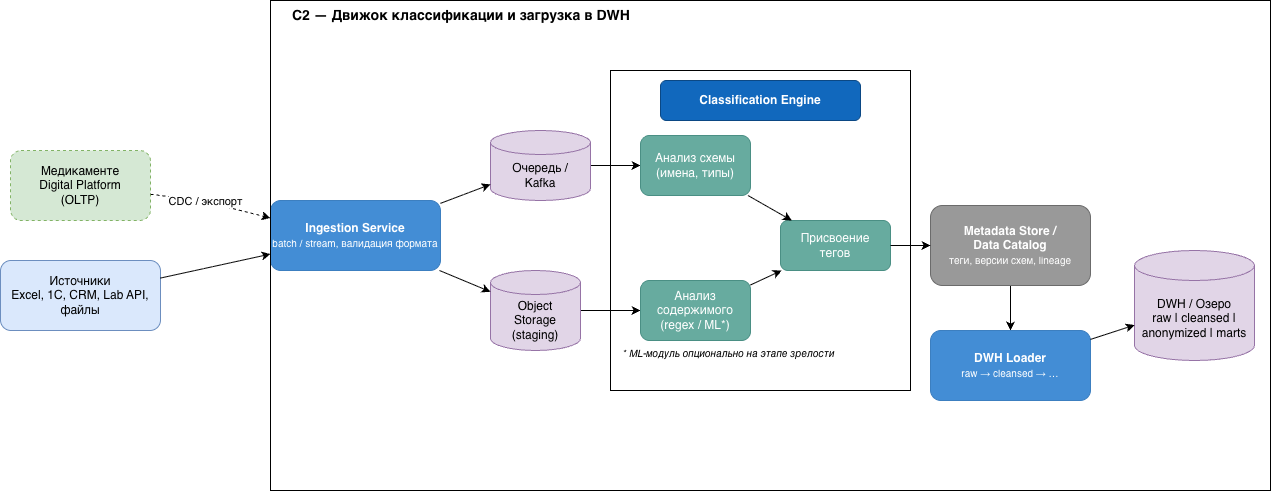

The diagram above was exported from draw.io. Its source (the exported page's mxGraphModel, read from the mxfile embedded in the PNG):
<mxGraphModel dx="1416" dy="822" grid="1" gridSize="10" guides="1" tooltips="1" connect="1" arrows="1" fold="1" page="1" pageScale="1" pageWidth="827" pageHeight="1169" math="0" shadow="0">
  <root>
    <mxCell id="0" />
    <mxCell id="1" parent="0" />
    <mxCell id="xxIl2a3zkHju7EXYfGgH-85" parent="1" style="text;html=1;strokeColor=none;fillColor=none;align=left;verticalAlign=middle;whiteSpace=wrap;rounded=0;fontStyle=1;fontSize=14;" value="C2 — Движок классификации и загрузка в DWH" vertex="1">
      <mxGeometry height="30" width="520" x="810" y="30" as="geometry" />
    </mxCell>
    <mxCell id="xxIl2a3zkHju7EXYfGgH-86" parent="1" style="rounded=1;whiteSpace=wrap;html=1;fillColor=#dae8fc;strokeColor=#6c8ebf;" value="Источники&#10;Excel, 1С, CRM, Lab API, файлы" vertex="1">
      <mxGeometry height="70" width="160" x="520" y="290" as="geometry" />
    </mxCell>
    <mxCell id="xxIl2a3zkHju7EXYfGgH-87" parent="1" style="rounded=1;whiteSpace=wrap;html=1;fillColor=#438DD5;fontColor=#ffffff;strokeColor=#3c7fc0;" value="&lt;b&gt;Ingestion Service&lt;/b&gt;&lt;br&gt;&lt;font size=&quot;1&quot;&gt;batch / stream, валидация формата&lt;/font&gt;" vertex="1">
      <mxGeometry height="70" width="170" x="790" y="230" as="geometry" />
    </mxCell>
    <mxCell id="xxIl2a3zkHju7EXYfGgH-113" edge="1" parent="1" source="xxIl2a3zkHju7EXYfGgH-88" style="edgeStyle=orthogonalEdgeStyle;rounded=0;orthogonalLoop=1;jettySize=auto;html=1;" target="xxIl2a3zkHju7EXYfGgH-91">
      <mxGeometry relative="1" as="geometry" />
    </mxCell>
    <mxCell id="xxIl2a3zkHju7EXYfGgH-88" parent="1" style="shape=cylinder3;whiteSpace=wrap;html=1;boundedLbl=1;backgroundOutline=1;size=12;fillColor=#e1d5e7;strokeColor=#9673a6;" value="Очередь /&#10;Kafka" vertex="1">
      <mxGeometry height="70" width="100" x="1010" y="160" as="geometry" />
    </mxCell>
    <mxCell id="xxIl2a3zkHju7EXYfGgH-112" edge="1" parent="1" source="xxIl2a3zkHju7EXYfGgH-89" style="edgeStyle=orthogonalEdgeStyle;rounded=0;orthogonalLoop=1;jettySize=auto;html=1;" target="xxIl2a3zkHju7EXYfGgH-92">
      <mxGeometry relative="1" as="geometry" />
    </mxCell>
    <mxCell id="xxIl2a3zkHju7EXYfGgH-89" parent="1" style="shape=cylinder3;whiteSpace=wrap;html=1;boundedLbl=1;backgroundOutline=1;size=12;fillColor=#e1d5e7;strokeColor=#9673a6;" value="Object&#10;Storage&#10;(staging)" vertex="1">
      <mxGeometry height="80" width="90" x="1010" y="300" as="geometry" />
    </mxCell>
    <mxCell id="xxIl2a3zkHju7EXYfGgH-90" parent="1" style="rounded=1;whiteSpace=wrap;html=1;fillColor=#1168bd;fontColor=#ffffff;strokeColor=#0b4884;fontStyle=1;" value="&lt;b&gt;Classification Engine&lt;/b&gt;" vertex="1">
      <mxGeometry height="40" width="200" x="1180" y="110" as="geometry" />
    </mxCell>
    <mxCell id="xxIl2a3zkHju7EXYfGgH-91" parent="1" style="rounded=1;whiteSpace=wrap;html=1;fillColor=#67ab9f;fontColor=#ffffff;strokeColor=#4a8f84;" value="Анализ схемы&#10;(имена, типы)" vertex="1">
      <mxGeometry height="60" width="110" x="1160" y="165" as="geometry" />
    </mxCell>
    <mxCell id="xxIl2a3zkHju7EXYfGgH-92" parent="1" style="rounded=1;whiteSpace=wrap;html=1;fillColor=#67ab9f;fontColor=#ffffff;strokeColor=#4a8f84;" value="Анализ&#10;содержимого&#10;(regex / ML*)" vertex="1">
      <mxGeometry height="60" width="110" x="1160" y="310" as="geometry" />
    </mxCell>
    <mxCell id="xxIl2a3zkHju7EXYfGgH-93" parent="1" style="rounded=1;whiteSpace=wrap;html=1;fillColor=#67ab9f;fontColor=#ffffff;strokeColor=#4a8f84;" value="Присвоение&#10;тегов" vertex="1">
      <mxGeometry height="50" width="110" x="1300" y="250" as="geometry" />
    </mxCell>
    <mxCell id="xxIl2a3zkHju7EXYfGgH-114" edge="1" parent="1" source="xxIl2a3zkHju7EXYfGgH-94" style="edgeStyle=orthogonalEdgeStyle;rounded=0;orthogonalLoop=1;jettySize=auto;html=1;entryX=0.5;entryY=0;entryDx=0;entryDy=0;" target="xxIl2a3zkHju7EXYfGgH-95">
      <mxGeometry relative="1" as="geometry" />
    </mxCell>
    <mxCell id="xxIl2a3zkHju7EXYfGgH-94" parent="1" style="rounded=1;whiteSpace=wrap;html=1;fillColor=#999999;fontColor=#ffffff;strokeColor=#6b6b6b;" value="&lt;b&gt;Metadata Store /&#10;Data Catalog&lt;/b&gt;&lt;br&gt;&lt;font size=&quot;1&quot;&gt;теги, версии схем, lineage&lt;/font&gt;" vertex="1">
      <mxGeometry height="80" width="160" x="1450" y="235" as="geometry" />
    </mxCell>
    <mxCell id="xxIl2a3zkHju7EXYfGgH-95" parent="1" style="rounded=1;whiteSpace=wrap;html=1;fillColor=#438dd5;fontColor=#ffffff;strokeColor=#3c7fc0;" value="&lt;b&gt;DWH Loader&lt;/b&gt;&lt;br&gt;&lt;font size=&quot;1&quot;&gt;raw → cleansed → …&lt;/font&gt;" vertex="1">
      <mxGeometry height="70" width="160" x="1450" y="360" as="geometry" />
    </mxCell>
    <mxCell id="xxIl2a3zkHju7EXYfGgH-96" parent="1" style="shape=cylinder3;whiteSpace=wrap;html=1;boundedLbl=1;backgroundOutline=1;size=15;fillColor=#e1d5e7;strokeColor=#9673a6;" value="DWH / Озеро&#10;raw | cleansed |&#10;anonymized | marts" vertex="1">
      <mxGeometry height="110" width="120" x="1654" y="280" as="geometry" />
    </mxCell>
    <mxCell id="xxIl2a3zkHju7EXYfGgH-97" parent="1" style="rounded=1;whiteSpace=wrap;html=1;fillColor=#d5e8d4;strokeColor=#82b366;dashed=1;" value="Медикаменте&#10;Digital Platform&#10;(OLTP)" vertex="1">
      <mxGeometry height="70" width="140" x="530" y="180" as="geometry" />
    </mxCell>
    <mxCell id="xxIl2a3zkHju7EXYfGgH-98" edge="1" parent="1" source="xxIl2a3zkHju7EXYfGgH-86" style="endArrow=classic;html=1;rounded=0;" target="xxIl2a3zkHju7EXYfGgH-87">
      <mxGeometry relative="1" as="geometry" />
    </mxCell>
    <mxCell id="xxIl2a3zkHju7EXYfGgH-99" edge="1" parent="1" source="xxIl2a3zkHju7EXYfGgH-87" style="endArrow=classic;html=1;rounded=0;" target="xxIl2a3zkHju7EXYfGgH-88">
      <mxGeometry relative="1" as="geometry" />
    </mxCell>
    <mxCell id="xxIl2a3zkHju7EXYfGgH-100" edge="1" parent="1" source="xxIl2a3zkHju7EXYfGgH-87" style="endArrow=classic;html=1;rounded=0;" target="xxIl2a3zkHju7EXYfGgH-89">
      <mxGeometry relative="1" as="geometry" />
    </mxCell>
    <mxCell id="xxIl2a3zkHju7EXYfGgH-103" edge="1" parent="1" source="xxIl2a3zkHju7EXYfGgH-91" style="endArrow=classic;html=1;rounded=0;" target="xxIl2a3zkHju7EXYfGgH-93">
      <mxGeometry relative="1" as="geometry" />
    </mxCell>
    <mxCell id="xxIl2a3zkHju7EXYfGgH-104" edge="1" parent="1" source="xxIl2a3zkHju7EXYfGgH-92" style="endArrow=classic;html=1;rounded=0;" target="xxIl2a3zkHju7EXYfGgH-93">
      <mxGeometry relative="1" as="geometry" />
    </mxCell>
    <mxCell id="xxIl2a3zkHju7EXYfGgH-105" edge="1" parent="1" source="xxIl2a3zkHju7EXYfGgH-93" style="endArrow=classic;html=1;rounded=0;" target="xxIl2a3zkHju7EXYfGgH-94">
      <mxGeometry relative="1" as="geometry" />
    </mxCell>
    <mxCell id="xxIl2a3zkHju7EXYfGgH-107" edge="1" parent="1" source="xxIl2a3zkHju7EXYfGgH-95" style="endArrow=classic;html=1;rounded=0;" target="xxIl2a3zkHju7EXYfGgH-96">
      <mxGeometry relative="1" as="geometry" />
    </mxCell>
    <mxCell id="xxIl2a3zkHju7EXYfGgH-108" edge="1" parent="1" source="xxIl2a3zkHju7EXYfGgH-97" style="endArrow=classic;html=1;rounded=0;dashed=1;entryX=0;entryY=0.25;entryDx=0;entryDy=0;" target="xxIl2a3zkHju7EXYfGgH-87">
      <mxGeometry relative="1" as="geometry">
        <Array as="points">
          <mxPoint x="720" y="230" />
        </Array>
      </mxGeometry>
    </mxCell>
    <mxCell id="xxIl2a3zkHju7EXYfGgH-109" connectable="0" parent="xxIl2a3zkHju7EXYfGgH-108" style="edgeLabel;html=1;align=center;verticalAlign=middle;resizable=0;points=[];" value="CDC / экспорт" vertex="1">
      <mxGeometry relative="1" x="-0.1" y="1" as="geometry">
        <mxPoint as="offset" />
      </mxGeometry>
    </mxCell>
    <mxCell id="xxIl2a3zkHju7EXYfGgH-110" parent="1" style="text;html=1;strokeColor=none;fillColor=none;align=left;fontSize=10;fontStyle=2" value="* ML-модуль опционально на этапе зрелости" vertex="1">
      <mxGeometry height="25" width="280" x="1140" y="370" as="geometry" />
    </mxCell>
    <mxCell id="xxIl2a3zkHju7EXYfGgH-115" parent="1" style="rounded=0;whiteSpace=wrap;html=1;fillColor=none;" value="" vertex="1">
      <mxGeometry height="320" width="300" x="1130" y="100" as="geometry" />
    </mxCell>
    <mxCell id="xxIl2a3zkHju7EXYfGgH-116" parent="1" style="rounded=0;whiteSpace=wrap;html=1;fillColor=none;" value="" vertex="1">
      <mxGeometry height="490" width="1000" x="790" y="30" as="geometry" />
    </mxCell>
  </root>
</mxGraphModel>